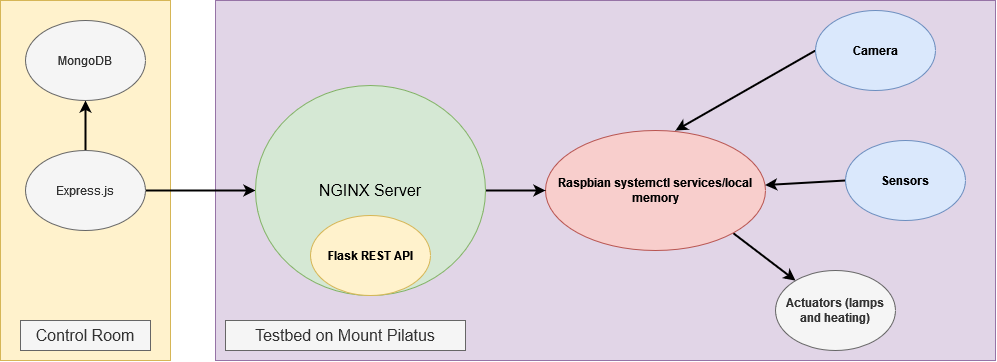

The diagram above was exported from draw.io. Its source (the exported page's mxGraphModel, read from the mxfile embedded in the PNG):
<mxGraphModel dx="1296" dy="704" grid="1" gridSize="10" guides="1" tooltips="1" connect="1" arrows="1" fold="1" page="1" pageScale="1" pageWidth="4681" pageHeight="3300" math="0" shadow="0">
  <root>
    <mxCell id="0" />
    <mxCell id="1" parent="0" />
    <mxCell id="7zAekKxQ0rlNEWRW8DjE-18" value="" style="rounded=0;whiteSpace=wrap;html=1;fontSize=16;fillColor=#fff2cc;strokeColor=#d6b656;" vertex="1" parent="1">
      <mxGeometry x="85" y="40" width="170" height="360" as="geometry" />
    </mxCell>
    <mxCell id="7zAekKxQ0rlNEWRW8DjE-17" value="" style="rounded=0;whiteSpace=wrap;html=1;fontSize=16;fillColor=#e1d5e7;strokeColor=#9673a6;" vertex="1" parent="1">
      <mxGeometry x="300" y="40" width="780" height="360" as="geometry" />
    </mxCell>
    <mxCell id="7zAekKxQ0rlNEWRW8DjE-13" style="edgeStyle=none;rounded=0;orthogonalLoop=1;jettySize=auto;html=1;exitX=1;exitY=0.5;exitDx=0;exitDy=0;strokeWidth=2;" edge="1" parent="1" source="7zAekKxQ0rlNEWRW8DjE-1" target="7zAekKxQ0rlNEWRW8DjE-8">
      <mxGeometry relative="1" as="geometry" />
    </mxCell>
    <mxCell id="7zAekKxQ0rlNEWRW8DjE-16" style="edgeStyle=none;rounded=0;orthogonalLoop=1;jettySize=auto;html=1;exitX=0.5;exitY=0;exitDx=0;exitDy=0;entryX=0.5;entryY=1;entryDx=0;entryDy=0;fontSize=16;strokeWidth=2;" edge="1" parent="1" source="7zAekKxQ0rlNEWRW8DjE-1" target="7zAekKxQ0rlNEWRW8DjE-15">
      <mxGeometry relative="1" as="geometry" />
    </mxCell>
    <mxCell id="7zAekKxQ0rlNEWRW8DjE-1" value="Express.js" style="ellipse;whiteSpace=wrap;html=1;fillColor=#f5f5f5;strokeColor=#666666;fontColor=#333333;" vertex="1" parent="1">
      <mxGeometry x="110" y="190" width="120" height="80" as="geometry" />
    </mxCell>
    <mxCell id="7zAekKxQ0rlNEWRW8DjE-23" style="edgeStyle=none;rounded=0;orthogonalLoop=1;jettySize=auto;html=1;exitX=1;exitY=1;exitDx=0;exitDy=0;fontSize=16;strokeWidth=2;" edge="1" parent="1" source="7zAekKxQ0rlNEWRW8DjE-2" target="7zAekKxQ0rlNEWRW8DjE-21">
      <mxGeometry relative="1" as="geometry" />
    </mxCell>
    <mxCell id="7zAekKxQ0rlNEWRW8DjE-2" value="&lt;b&gt;Raspbian systemctl services/local memory&lt;/b&gt;" style="ellipse;whiteSpace=wrap;html=1;fillColor=#f8cecc;strokeColor=#b85450;" vertex="1" parent="1">
      <mxGeometry x="630" y="170" width="220" height="120" as="geometry" />
    </mxCell>
    <mxCell id="7zAekKxQ0rlNEWRW8DjE-6" style="rounded=0;orthogonalLoop=1;jettySize=auto;html=1;exitX=0;exitY=0.5;exitDx=0;exitDy=0;entryX=0.591;entryY=0;entryDx=0;entryDy=0;entryPerimeter=0;strokeWidth=2;" edge="1" parent="1" source="7zAekKxQ0rlNEWRW8DjE-3" target="7zAekKxQ0rlNEWRW8DjE-2">
      <mxGeometry relative="1" as="geometry" />
    </mxCell>
    <mxCell id="7zAekKxQ0rlNEWRW8DjE-3" value="&lt;b&gt;Camera&lt;/b&gt;" style="ellipse;whiteSpace=wrap;html=1;fillColor=#dae8fc;strokeColor=#6c8ebf;" vertex="1" parent="1">
      <mxGeometry x="900" y="50" width="120" height="80" as="geometry" />
    </mxCell>
    <mxCell id="7zAekKxQ0rlNEWRW8DjE-7" style="edgeStyle=none;rounded=0;orthogonalLoop=1;jettySize=auto;html=1;exitX=0;exitY=0.5;exitDx=0;exitDy=0;strokeWidth=2;" edge="1" parent="1" source="7zAekKxQ0rlNEWRW8DjE-4" target="7zAekKxQ0rlNEWRW8DjE-2">
      <mxGeometry relative="1" as="geometry" />
    </mxCell>
    <mxCell id="7zAekKxQ0rlNEWRW8DjE-4" value="&lt;b&gt;Sensors&lt;/b&gt;" style="ellipse;whiteSpace=wrap;html=1;fillColor=#dae8fc;strokeColor=#6c8ebf;" vertex="1" parent="1">
      <mxGeometry x="930" y="180" width="120" height="80" as="geometry" />
    </mxCell>
    <mxCell id="7zAekKxQ0rlNEWRW8DjE-14" style="edgeStyle=none;rounded=0;orthogonalLoop=1;jettySize=auto;html=1;exitX=1;exitY=0.5;exitDx=0;exitDy=0;entryX=0;entryY=0.5;entryDx=0;entryDy=0;strokeWidth=2;" edge="1" parent="1" source="7zAekKxQ0rlNEWRW8DjE-8" target="7zAekKxQ0rlNEWRW8DjE-2">
      <mxGeometry relative="1" as="geometry" />
    </mxCell>
    <mxCell id="7zAekKxQ0rlNEWRW8DjE-8" value="&lt;font style=&quot;font-size: 16px&quot;&gt;NGINX Server&lt;/font&gt;" style="ellipse;whiteSpace=wrap;html=1;fillColor=#d5e8d4;strokeColor=#82b366;" vertex="1" parent="1">
      <mxGeometry x="340" y="125" width="230" height="210" as="geometry" />
    </mxCell>
    <mxCell id="7zAekKxQ0rlNEWRW8DjE-11" value="&lt;b&gt;Flask REST API&lt;/b&gt;" style="ellipse;whiteSpace=wrap;html=1;fillColor=#fff2cc;strokeColor=#d6b656;" vertex="1" parent="1">
      <mxGeometry x="395" y="255" width="120" height="80" as="geometry" />
    </mxCell>
    <mxCell id="7zAekKxQ0rlNEWRW8DjE-15" value="MongoDB" style="ellipse;whiteSpace=wrap;html=1;fillColor=#f5f5f5;strokeColor=#666666;fontColor=#333333;" vertex="1" parent="1">
      <mxGeometry x="110" y="60" width="120" height="80" as="geometry" />
    </mxCell>
    <mxCell id="7zAekKxQ0rlNEWRW8DjE-19" value="Testbed on Mount Pilatus" style="text;html=1;strokeColor=#666666;fillColor=#f5f5f5;align=center;verticalAlign=middle;whiteSpace=wrap;rounded=0;fontSize=16;fontColor=#333333;" vertex="1" parent="1">
      <mxGeometry x="310" y="360" width="240" height="30" as="geometry" />
    </mxCell>
    <mxCell id="7zAekKxQ0rlNEWRW8DjE-20" value="Control Room" style="text;html=1;strokeColor=#666666;fillColor=#f5f5f5;align=center;verticalAlign=middle;whiteSpace=wrap;rounded=0;fontSize=16;fontColor=#333333;" vertex="1" parent="1">
      <mxGeometry x="105" y="360" width="130" height="30" as="geometry" />
    </mxCell>
    <mxCell id="7zAekKxQ0rlNEWRW8DjE-21" value="&lt;b&gt;Actuators (lamps and heating)&lt;br&gt;&lt;/b&gt;" style="ellipse;whiteSpace=wrap;html=1;fillColor=#f5f5f5;strokeColor=#666666;fontColor=#333333;" vertex="1" parent="1">
      <mxGeometry x="860" y="310" width="120" height="80" as="geometry" />
    </mxCell>
  </root>
</mxGraphModel>